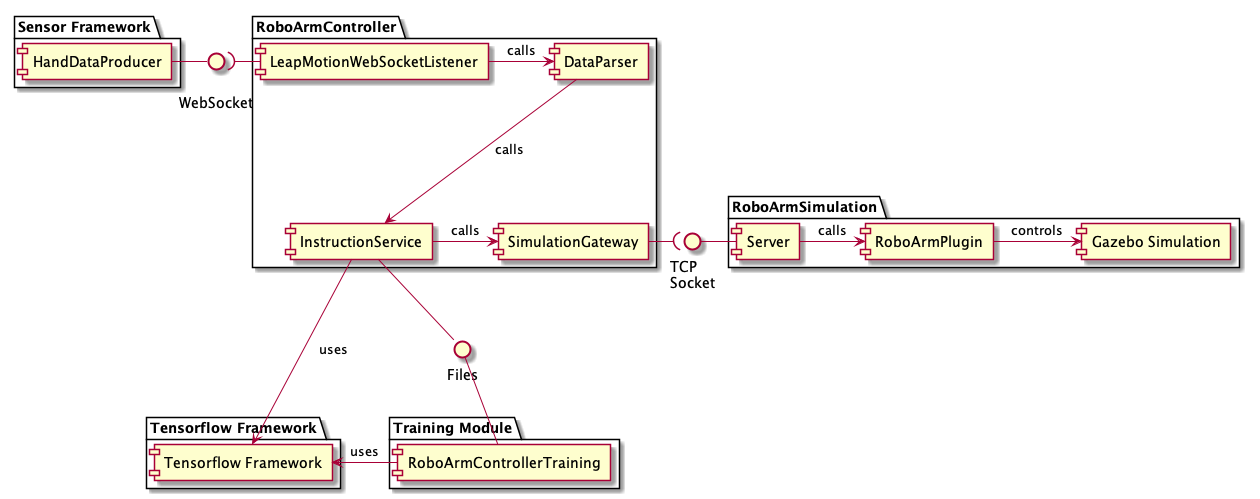

The diagram above was rendered by PlantUML. Its source (embedded in the PNG):
@startuml

package "Sensor Framework" {
    component "HandDataProducer" as HandDataProducer
}

interface "\nWebSocket" as WebSocketServer
HandDataProducer - WebSocketServer

package "RoboArmController" {
    component "LeapMotionWebSocketListener" as WebSocketClient
    component "DataParser" as DataParser
    component "InstructionService" as InstructionService
    component "SimulationGateway" as SimulationGateway

    WebSocketServer )- WebSocketClient
    WebSocketClient -> DataParser: calls
    DataParser --> InstructionService: calls
    InstructionService -> SimulationGateway: calls
}

interface "TCP\nSocket" as SocketServer
SimulationGateway -( SocketServer

package "Tensorflow Framework" {
    component "Tensorflow Framework" as MLFramework
    InstructionService -> MLFramework: uses

}

package "Training Module" {
    component "RoboArmControllerTraining" as ModelGenerator
    ModelGenerator -> MLFramework: uses
}

interface "Files" as Files

Files -- ModelGenerator
InstructionService -- Files


package RoboArmSimulation {
    component "Server" as InstructionServer
    component "Gazebo Simulation" as Simulation
    component "RoboArmPlugin" as ControllerPlugin

    InstructionServer -> ControllerPlugin: calls
    ControllerPlugin -> Simulation: controls
    SocketServer - InstructionServer
}



@enduml